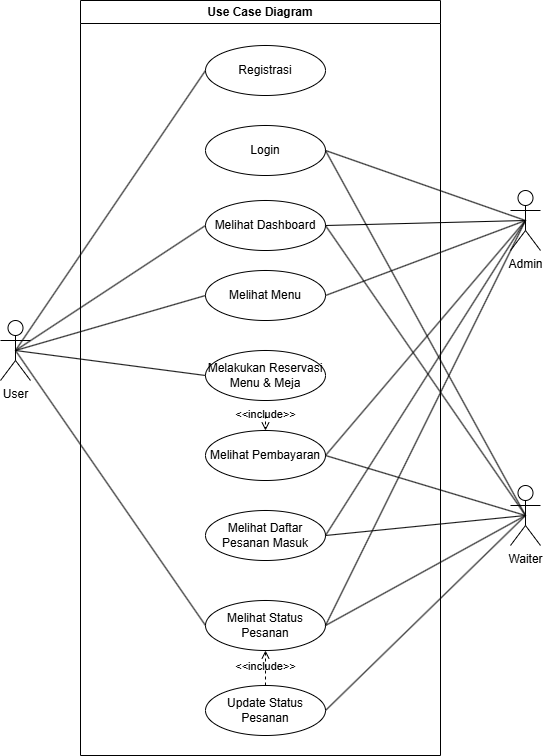

The diagram above was exported from draw.io. Its source (the exported page's mxGraphModel, read from the mxfile embedded in the PNG):
<mxGraphModel dx="1426" dy="824" grid="1" gridSize="10" guides="1" tooltips="1" connect="1" arrows="1" fold="1" page="1" pageScale="1" pageWidth="850" pageHeight="1100" math="0" shadow="0">
  <root>
    <mxCell id="0" />
    <mxCell id="1" parent="0" />
    <mxCell id="u-lp6rsztRwQ3L2ozFD--1" value="User" style="shape=umlActor;verticalLabelPosition=bottom;verticalAlign=top;html=1;outlineConnect=0;" parent="1" vertex="1">
      <mxGeometry x="160" y="355" width="30" height="60" as="geometry" />
    </mxCell>
    <mxCell id="u-lp6rsztRwQ3L2ozFD--2" value="Admin" style="shape=umlActor;verticalLabelPosition=bottom;verticalAlign=top;html=1;outlineConnect=0;" parent="1" vertex="1">
      <mxGeometry x="670" y="225" width="30" height="60" as="geometry" />
    </mxCell>
    <mxCell id="u-lp6rsztRwQ3L2ozFD--3" value="Waiter" style="shape=umlActor;verticalLabelPosition=bottom;verticalAlign=top;html=1;outlineConnect=0;" parent="1" vertex="1">
      <mxGeometry x="670" y="520" width="30" height="60" as="geometry" />
    </mxCell>
    <mxCell id="u-lp6rsztRwQ3L2ozFD--4" value="Melihat Menu" style="ellipse;whiteSpace=wrap;html=1;" parent="1" vertex="1">
      <mxGeometry x="365" y="305" width="120" height="50" as="geometry" />
    </mxCell>
    <mxCell id="u-lp6rsztRwQ3L2ozFD--5" value="Melihat Dashboard" style="ellipse;whiteSpace=wrap;html=1;" parent="1" vertex="1">
      <mxGeometry x="365" y="235" width="120" height="50" as="geometry" />
    </mxCell>
    <mxCell id="u-lp6rsztRwQ3L2ozFD--6" value="Melakukan Reservasi&lt;div&gt;Menu &amp;amp; Meja&lt;/div&gt;" style="ellipse;whiteSpace=wrap;html=1;" parent="1" vertex="1">
      <mxGeometry x="365" y="385" width="120" height="50" as="geometry" />
    </mxCell>
    <mxCell id="u-lp6rsztRwQ3L2ozFD--7" value="Melihat Status&lt;div&gt;Pesanan&lt;/div&gt;" style="ellipse;whiteSpace=wrap;html=1;" parent="1" vertex="1">
      <mxGeometry x="365" y="635" width="120" height="50" as="geometry" />
    </mxCell>
    <mxCell id="u-lp6rsztRwQ3L2ozFD--8" value="Melihat Daftar&lt;div&gt;Pesanan Masuk&lt;/div&gt;" style="ellipse;whiteSpace=wrap;html=1;" parent="1" vertex="1">
      <mxGeometry x="365" y="545" width="120" height="50" as="geometry" />
    </mxCell>
    <mxCell id="u-lp6rsztRwQ3L2ozFD--10" value="Melihat Pembayaran" style="ellipse;whiteSpace=wrap;html=1;" parent="1" vertex="1">
      <mxGeometry x="365" y="465" width="120" height="50" as="geometry" />
    </mxCell>
    <mxCell id="u-lp6rsztRwQ3L2ozFD--23" value="" style="endArrow=none;html=1;rounded=0;exitX=0.5;exitY=0.5;exitDx=0;exitDy=0;exitPerimeter=0;entryX=0;entryY=0.5;entryDx=0;entryDy=0;" parent="1" source="u-lp6rsztRwQ3L2ozFD--1" target="u-lp6rsztRwQ3L2ozFD--5" edge="1">
      <mxGeometry width="50" height="50" relative="1" as="geometry">
        <mxPoint x="460" y="545" as="sourcePoint" />
        <mxPoint x="510" y="495" as="targetPoint" />
      </mxGeometry>
    </mxCell>
    <mxCell id="u-lp6rsztRwQ3L2ozFD--24" value="" style="endArrow=none;html=1;rounded=0;exitX=0.5;exitY=0.5;exitDx=0;exitDy=0;exitPerimeter=0;entryX=0;entryY=0.5;entryDx=0;entryDy=0;" parent="1" source="u-lp6rsztRwQ3L2ozFD--1" target="u-lp6rsztRwQ3L2ozFD--4" edge="1">
      <mxGeometry width="50" height="50" relative="1" as="geometry">
        <mxPoint x="185" y="395" as="sourcePoint" />
        <mxPoint x="375" y="270" as="targetPoint" />
      </mxGeometry>
    </mxCell>
    <mxCell id="u-lp6rsztRwQ3L2ozFD--25" value="" style="endArrow=none;html=1;rounded=0;exitX=0.5;exitY=0.5;exitDx=0;exitDy=0;exitPerimeter=0;entryX=0;entryY=0.5;entryDx=0;entryDy=0;" parent="1" source="u-lp6rsztRwQ3L2ozFD--1" target="u-lp6rsztRwQ3L2ozFD--6" edge="1">
      <mxGeometry width="50" height="50" relative="1" as="geometry">
        <mxPoint x="185" y="395" as="sourcePoint" />
        <mxPoint x="375" y="340" as="targetPoint" />
      </mxGeometry>
    </mxCell>
    <mxCell id="u-lp6rsztRwQ3L2ozFD--26" value="Registrasi" style="ellipse;whiteSpace=wrap;html=1;" parent="1" vertex="1">
      <mxGeometry x="365" y="80" width="120" height="50" as="geometry" />
    </mxCell>
    <mxCell id="u-lp6rsztRwQ3L2ozFD--27" value="Login" style="ellipse;whiteSpace=wrap;html=1;" parent="1" vertex="1">
      <mxGeometry x="365" y="160" width="120" height="50" as="geometry" />
    </mxCell>
    <mxCell id="u-lp6rsztRwQ3L2ozFD--29" value="" style="endArrow=none;html=1;rounded=0;exitX=0.5;exitY=0.5;exitDx=0;exitDy=0;exitPerimeter=0;entryX=0;entryY=0.5;entryDx=0;entryDy=0;" parent="1" source="u-lp6rsztRwQ3L2ozFD--1" target="u-lp6rsztRwQ3L2ozFD--7" edge="1">
      <mxGeometry width="50" height="50" relative="1" as="geometry">
        <mxPoint x="185" y="395" as="sourcePoint" />
        <mxPoint x="375" y="420" as="targetPoint" />
      </mxGeometry>
    </mxCell>
    <mxCell id="u-lp6rsztRwQ3L2ozFD--31" value="Update Status&lt;div&gt;Pesanan&lt;/div&gt;" style="ellipse;whiteSpace=wrap;html=1;" parent="1" vertex="1">
      <mxGeometry x="365" y="720" width="120" height="50" as="geometry" />
    </mxCell>
    <mxCell id="u-lp6rsztRwQ3L2ozFD--32" value="" style="endArrow=none;html=1;rounded=0;exitX=1;exitY=0.5;exitDx=0;exitDy=0;entryX=0.5;entryY=0.5;entryDx=0;entryDy=0;entryPerimeter=0;" parent="1" source="u-lp6rsztRwQ3L2ozFD--31" target="u-lp6rsztRwQ3L2ozFD--3" edge="1">
      <mxGeometry width="50" height="50" relative="1" as="geometry">
        <mxPoint x="185" y="395" as="sourcePoint" />
        <mxPoint x="715" y="600" as="targetPoint" />
      </mxGeometry>
    </mxCell>
    <mxCell id="u-lp6rsztRwQ3L2ozFD--33" value="" style="endArrow=none;html=1;rounded=0;exitX=1;exitY=0.5;exitDx=0;exitDy=0;entryX=0.5;entryY=0.5;entryDx=0;entryDy=0;entryPerimeter=0;" parent="1" source="u-lp6rsztRwQ3L2ozFD--10" target="u-lp6rsztRwQ3L2ozFD--3" edge="1">
      <mxGeometry width="50" height="50" relative="1" as="geometry">
        <mxPoint x="660" y="610" as="sourcePoint" />
        <mxPoint x="725" y="610" as="targetPoint" />
      </mxGeometry>
    </mxCell>
    <mxCell id="u-lp6rsztRwQ3L2ozFD--34" value="" style="endArrow=none;html=1;rounded=0;exitX=1;exitY=0.5;exitDx=0;exitDy=0;entryX=0.5;entryY=0.5;entryDx=0;entryDy=0;entryPerimeter=0;" parent="1" source="u-lp6rsztRwQ3L2ozFD--8" target="u-lp6rsztRwQ3L2ozFD--3" edge="1">
      <mxGeometry width="50" height="50" relative="1" as="geometry">
        <mxPoint x="495" y="500" as="sourcePoint" />
        <mxPoint x="725" y="610" as="targetPoint" />
      </mxGeometry>
    </mxCell>
    <mxCell id="u-lp6rsztRwQ3L2ozFD--35" value="" style="endArrow=none;html=1;rounded=0;exitX=1;exitY=0.5;exitDx=0;exitDy=0;entryX=0.5;entryY=0.5;entryDx=0;entryDy=0;entryPerimeter=0;" parent="1" source="u-lp6rsztRwQ3L2ozFD--5" target="u-lp6rsztRwQ3L2ozFD--3" edge="1">
      <mxGeometry width="50" height="50" relative="1" as="geometry">
        <mxPoint x="495" y="755" as="sourcePoint" />
        <mxPoint x="725" y="610" as="targetPoint" />
      </mxGeometry>
    </mxCell>
    <mxCell id="u-lp6rsztRwQ3L2ozFD--36" value="" style="endArrow=none;html=1;rounded=0;exitX=1;exitY=0.5;exitDx=0;exitDy=0;entryX=0.5;entryY=0.5;entryDx=0;entryDy=0;entryPerimeter=0;" parent="1" source="u-lp6rsztRwQ3L2ozFD--27" target="u-lp6rsztRwQ3L2ozFD--3" edge="1">
      <mxGeometry width="50" height="50" relative="1" as="geometry">
        <mxPoint x="495" y="270" as="sourcePoint" />
        <mxPoint x="725" y="610" as="targetPoint" />
      </mxGeometry>
    </mxCell>
    <mxCell id="u-lp6rsztRwQ3L2ozFD--37" value="" style="endArrow=none;html=1;rounded=0;exitX=1;exitY=0.5;exitDx=0;exitDy=0;entryX=0.5;entryY=0.5;entryDx=0;entryDy=0;entryPerimeter=0;" parent="1" source="u-lp6rsztRwQ3L2ozFD--27" target="u-lp6rsztRwQ3L2ozFD--2" edge="1">
      <mxGeometry width="50" height="50" relative="1" as="geometry">
        <mxPoint x="495" y="195" as="sourcePoint" />
        <mxPoint x="725" y="610" as="targetPoint" />
      </mxGeometry>
    </mxCell>
    <mxCell id="u-lp6rsztRwQ3L2ozFD--38" value="" style="endArrow=none;html=1;rounded=0;exitX=1;exitY=0.5;exitDx=0;exitDy=0;entryX=0.5;entryY=0.5;entryDx=0;entryDy=0;entryPerimeter=0;" parent="1" source="u-lp6rsztRwQ3L2ozFD--5" target="u-lp6rsztRwQ3L2ozFD--2" edge="1">
      <mxGeometry width="50" height="50" relative="1" as="geometry">
        <mxPoint x="495" y="195" as="sourcePoint" />
        <mxPoint x="715" y="270" as="targetPoint" />
      </mxGeometry>
    </mxCell>
    <mxCell id="u-lp6rsztRwQ3L2ozFD--39" value="" style="endArrow=none;html=1;rounded=0;exitX=1;exitY=0.5;exitDx=0;exitDy=0;entryX=0.5;entryY=0.5;entryDx=0;entryDy=0;entryPerimeter=0;" parent="1" source="u-lp6rsztRwQ3L2ozFD--4" target="u-lp6rsztRwQ3L2ozFD--2" edge="1">
      <mxGeometry width="50" height="50" relative="1" as="geometry">
        <mxPoint x="495" y="270" as="sourcePoint" />
        <mxPoint x="715" y="270" as="targetPoint" />
      </mxGeometry>
    </mxCell>
    <mxCell id="u-lp6rsztRwQ3L2ozFD--40" value="" style="endArrow=none;html=1;rounded=0;exitX=0.5;exitY=0.5;exitDx=0;exitDy=0;exitPerimeter=0;entryX=0;entryY=0.5;entryDx=0;entryDy=0;" parent="1" source="u-lp6rsztRwQ3L2ozFD--1" target="u-lp6rsztRwQ3L2ozFD--26" edge="1">
      <mxGeometry width="50" height="50" relative="1" as="geometry">
        <mxPoint x="185" y="395" as="sourcePoint" />
        <mxPoint x="375" y="270" as="targetPoint" />
      </mxGeometry>
    </mxCell>
    <mxCell id="u-lp6rsztRwQ3L2ozFD--41" value="" style="endArrow=none;html=1;rounded=0;exitX=1;exitY=0.5;exitDx=0;exitDy=0;entryX=0.5;entryY=0.5;entryDx=0;entryDy=0;entryPerimeter=0;" parent="1" source="u-lp6rsztRwQ3L2ozFD--10" target="u-lp6rsztRwQ3L2ozFD--2" edge="1">
      <mxGeometry width="50" height="50" relative="1" as="geometry">
        <mxPoint x="495" y="340" as="sourcePoint" />
        <mxPoint x="715" y="270" as="targetPoint" />
      </mxGeometry>
    </mxCell>
    <mxCell id="u-lp6rsztRwQ3L2ozFD--42" value="" style="endArrow=none;html=1;rounded=0;exitX=1;exitY=0.5;exitDx=0;exitDy=0;entryX=0.5;entryY=0.5;entryDx=0;entryDy=0;entryPerimeter=0;" parent="1" source="u-lp6rsztRwQ3L2ozFD--8" target="u-lp6rsztRwQ3L2ozFD--2" edge="1">
      <mxGeometry width="50" height="50" relative="1" as="geometry">
        <mxPoint x="495" y="500" as="sourcePoint" />
        <mxPoint x="715" y="270" as="targetPoint" />
      </mxGeometry>
    </mxCell>
    <mxCell id="u-lp6rsztRwQ3L2ozFD--43" value="" style="endArrow=none;html=1;rounded=0;exitX=1;exitY=0.5;exitDx=0;exitDy=0;entryX=0.5;entryY=0.5;entryDx=0;entryDy=0;entryPerimeter=0;" parent="1" source="u-lp6rsztRwQ3L2ozFD--7" target="u-lp6rsztRwQ3L2ozFD--2" edge="1">
      <mxGeometry width="50" height="50" relative="1" as="geometry">
        <mxPoint x="495" y="580" as="sourcePoint" />
        <mxPoint x="715" y="270" as="targetPoint" />
      </mxGeometry>
    </mxCell>
    <mxCell id="u-lp6rsztRwQ3L2ozFD--44" value="" style="endArrow=none;html=1;rounded=0;exitX=1;exitY=0.5;exitDx=0;exitDy=0;entryX=0.5;entryY=0.5;entryDx=0;entryDy=0;entryPerimeter=0;" parent="1" source="u-lp6rsztRwQ3L2ozFD--7" target="u-lp6rsztRwQ3L2ozFD--3" edge="1">
      <mxGeometry width="50" height="50" relative="1" as="geometry">
        <mxPoint x="495" y="755" as="sourcePoint" />
        <mxPoint x="725" y="610" as="targetPoint" />
      </mxGeometry>
    </mxCell>
    <mxCell id="u-lp6rsztRwQ3L2ozFD--45" value="&amp;lt;&amp;lt;include&amp;gt;&amp;gt;" style="html=1;verticalAlign=bottom;labelBackgroundColor=none;endArrow=open;endFill=0;dashed=1;rounded=0;exitX=0.5;exitY=0;exitDx=0;exitDy=0;entryX=0.5;entryY=1;entryDx=0;entryDy=0;" parent="1" source="u-lp6rsztRwQ3L2ozFD--31" target="u-lp6rsztRwQ3L2ozFD--7" edge="1">
      <mxGeometry x="-0.4286" width="160" relative="1" as="geometry">
        <mxPoint x="350" y="420" as="sourcePoint" />
        <mxPoint x="510" y="420" as="targetPoint" />
        <mxPoint as="offset" />
      </mxGeometry>
    </mxCell>
    <mxCell id="u-lp6rsztRwQ3L2ozFD--46" value="&amp;lt;&amp;lt;include&amp;gt;&amp;gt;" style="html=1;verticalAlign=bottom;labelBackgroundColor=none;endArrow=open;endFill=0;dashed=1;rounded=0;entryX=0.5;entryY=0;entryDx=0;entryDy=0;" parent="1" target="u-lp6rsztRwQ3L2ozFD--10" edge="1">
      <mxGeometry width="160" relative="1" as="geometry">
        <mxPoint x="425" y="450" as="sourcePoint" />
        <mxPoint x="510" y="420" as="targetPoint" />
      </mxGeometry>
    </mxCell>
    <mxCell id="u-lp6rsztRwQ3L2ozFD--47" value="Use Case Diagram" style="swimlane;whiteSpace=wrap;html=1;" parent="1" vertex="1">
      <mxGeometry x="240" y="35" width="360" height="755" as="geometry" />
    </mxCell>
  </root>
</mxGraphModel>